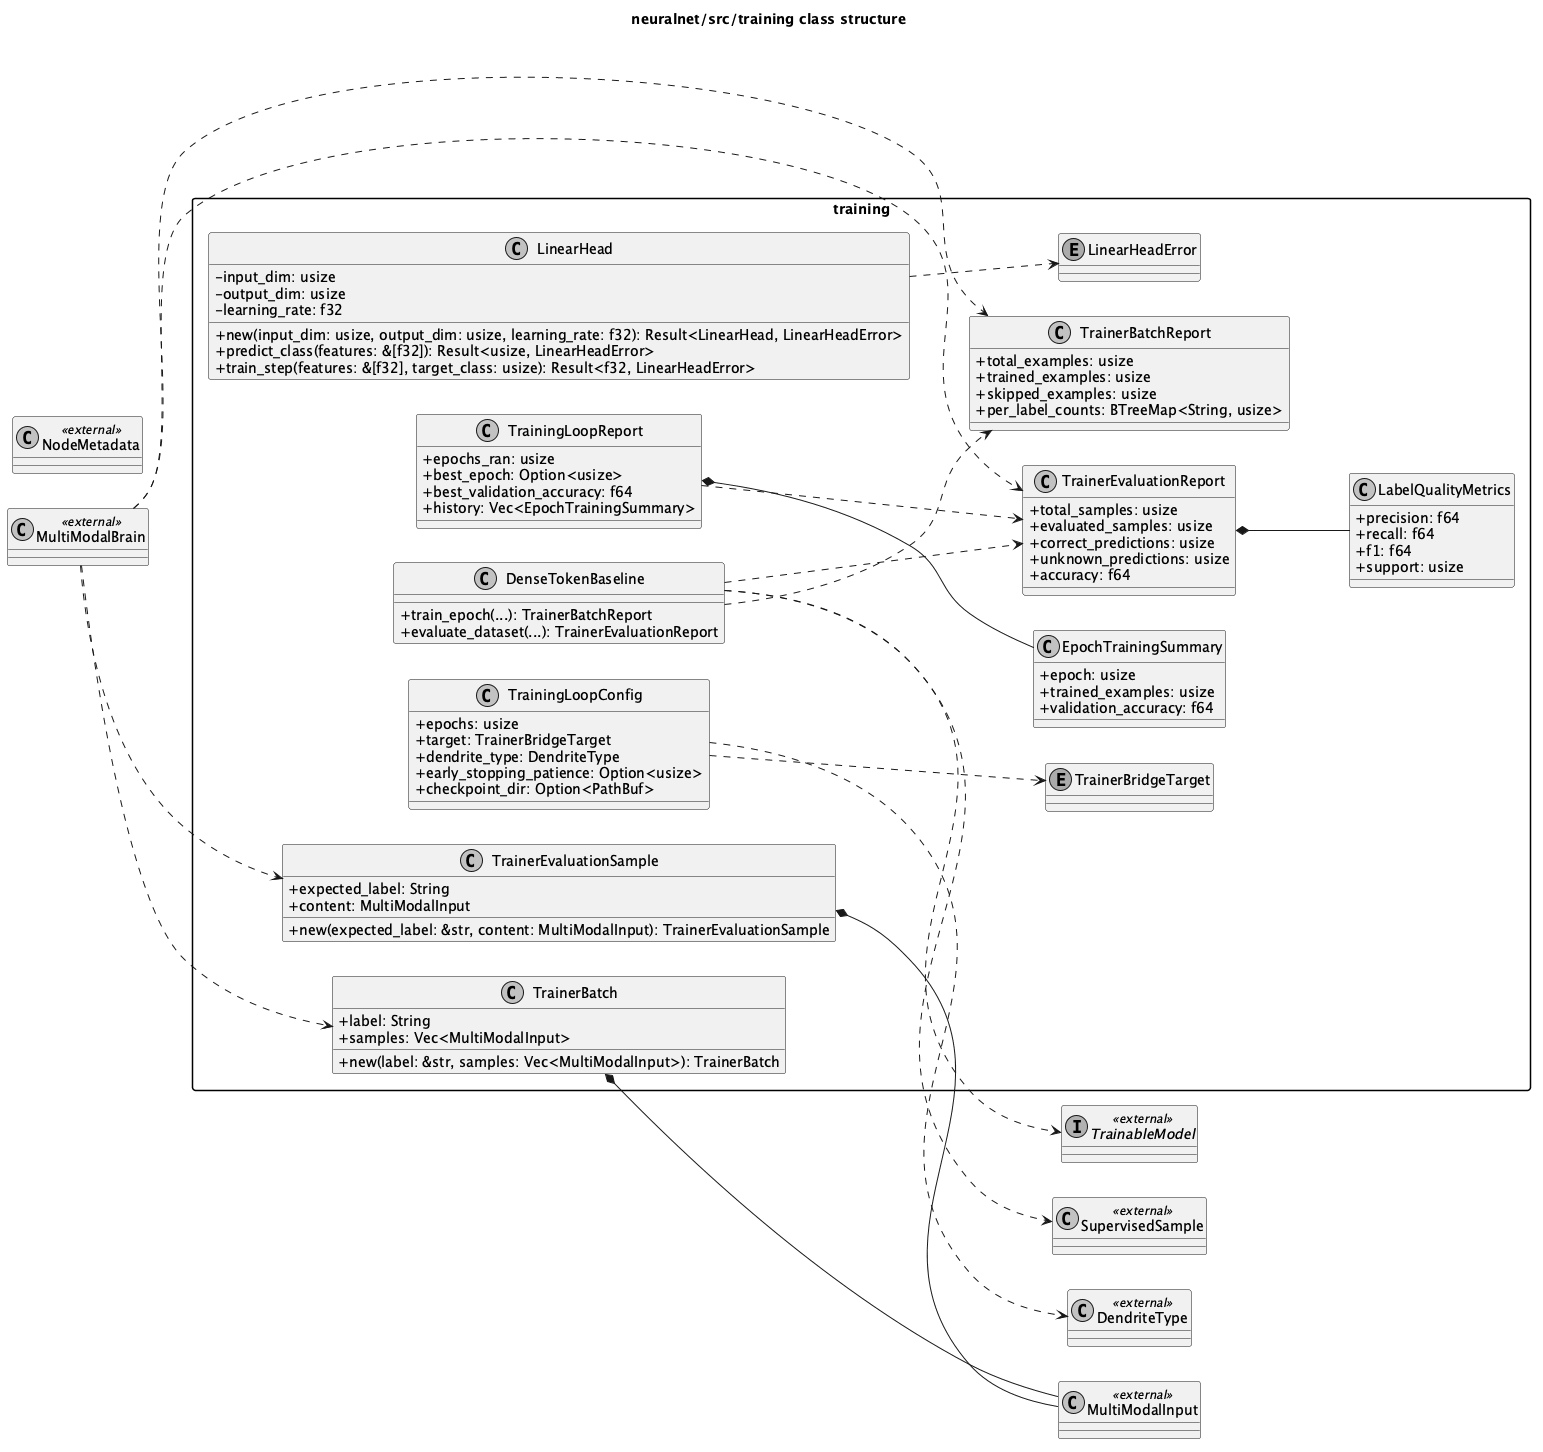

The diagram above was rendered by PlantUML. Its source (embedded in the PNG):
@startuml
left to right direction
skinparam packageStyle rectangle
skinparam shadowing false
skinparam monochrome true
skinparam classAttributeIconSize 0

title neuralnet/src/training class structure

package "training" {
  enum TrainerBridgeTarget
  class TrainerBatch {
    + label: String
    + samples: Vec<MultiModalInput>
    + new(label: &str, samples: Vec<MultiModalInput>): TrainerBatch
  }

  class TrainerBatchReport {
    + total_examples: usize
    + trained_examples: usize
    + skipped_examples: usize
    + per_label_counts: BTreeMap<String, usize>
  }

  class TrainerEvaluationSample {
    + expected_label: String
    + content: MultiModalInput
    + new(expected_label: &str, content: MultiModalInput): TrainerEvaluationSample
  }

  class TrainerEvaluationReport {
    + total_samples: usize
    + evaluated_samples: usize
    + correct_predictions: usize
    + unknown_predictions: usize
    + accuracy: f64
  }

  class LabelQualityMetrics {
    + precision: f64
    + recall: f64
    + f1: f64
    + support: usize
  }

  class TrainingLoopConfig {
    + epochs: usize
    + target: TrainerBridgeTarget
    + dendrite_type: DendriteType
    + early_stopping_patience: Option<usize>
    + checkpoint_dir: Option<PathBuf>
  }

  class EpochTrainingSummary {
    + epoch: usize
    + trained_examples: usize
    + validation_accuracy: f64
  }

  class TrainingLoopReport {
    + epochs_ran: usize
    + best_epoch: Option<usize>
    + best_validation_accuracy: f64
    + history: Vec<EpochTrainingSummary>
  }

  class DenseTokenBaseline {
    + train_epoch(...): TrainerBatchReport
    + evaluate_dataset(...): TrainerEvaluationReport
  }

  enum LinearHeadError

  class LinearHead {
    - input_dim: usize
    - output_dim: usize
    - learning_rate: f32
    + new(input_dim: usize, output_dim: usize, learning_rate: f32): Result<LinearHead, LinearHeadError>
    + predict_class(features: &[f32]): Result<usize, LinearHeadError>
    + train_step(features: &[f32], target_class: usize): Result<f32, LinearHeadError>
  }
}

class MultiModalBrain <<external>>
class SupervisedSample <<external>>
interface TrainableModel <<external>>
class NodeMetadata <<external>>
class DendriteType <<external>>
class MultiModalInput <<external>>

TrainerBatch *-- MultiModalInput
TrainerEvaluationSample *-- MultiModalInput
TrainerEvaluationReport *-- LabelQualityMetrics

TrainingLoopConfig ..> TrainerBridgeTarget
TrainingLoopConfig ..> DendriteType
TrainingLoopReport *-- EpochTrainingSummary
TrainingLoopReport ..> TrainerEvaluationReport

DenseTokenBaseline ..> TrainableModel
DenseTokenBaseline ..> SupervisedSample
DenseTokenBaseline ..> TrainerBatchReport
DenseTokenBaseline ..> TrainerEvaluationReport

MultiModalBrain ..> TrainerBatch
MultiModalBrain ..> TrainerEvaluationSample
MultiModalBrain ..> TrainerBatchReport
MultiModalBrain ..> TrainerEvaluationReport

LinearHead ..> LinearHeadError
@enduml